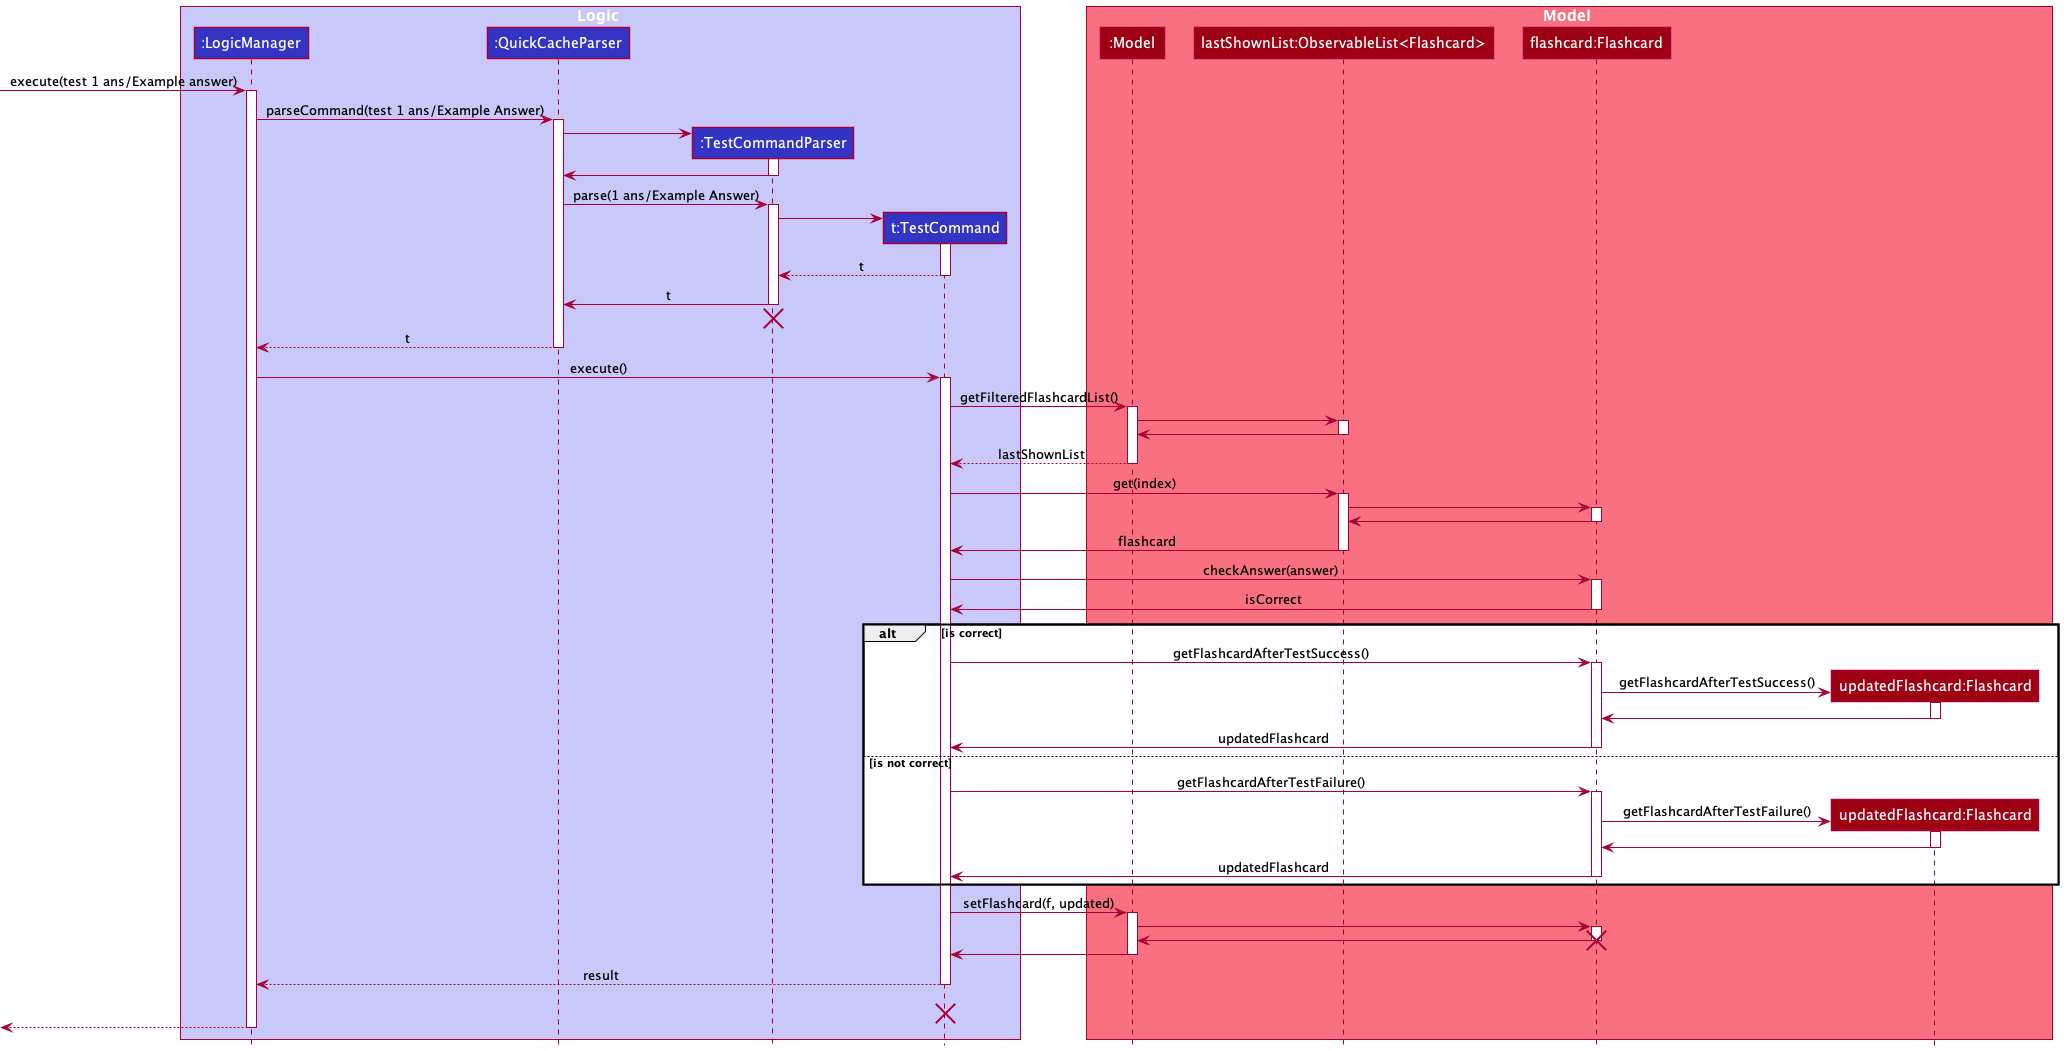

The diagram above was rendered by PlantUML. Its source (embedded in the PNG):
@startuml
!include style.puml

box Logic LOGIC_COLOR_T1
participant ":LogicManager" as LogicManager LOGIC_COLOR
participant ":QuickCacheParser" as QuickCacheParser LOGIC_COLOR
participant ":TestCommandParser" as TestCommandParser LOGIC_COLOR
participant "t:TestCommand" as TestCommand LOGIC_COLOR
end box

box Model MODEL_COLOR_T1
participant ":Model" as Model MODEL_COLOR
participant "lastShownList:ObservableList<Flashcard>" as ObservableList MODEL_COLOR
participant "flashcard:Flashcard" as Flashcard MODEL_COLOR
participant "updatedFlashcard:Flashcard" as UpdatedFlashcard MODEL_COLOR
end box
[-> LogicManager : execute(test 1 ans/Example answer)
activate LogicManager

LogicManager -> QuickCacheParser : parseCommand(test 1 ans/Example Answer)
activate QuickCacheParser

create TestCommandParser
QuickCacheParser -> TestCommandParser
activate TestCommandParser

TestCommandParser -> QuickCacheParser
deactivate TestCommandParser

QuickCacheParser -> TestCommandParser : parse(1 ans/Example Answer)
activate TestCommandParser

create TestCommand
TestCommandParser -> TestCommand
activate TestCommand

TestCommand --> TestCommandParser : t
deactivate TestCommand

TestCommandParser -> QuickCacheParser : t
deactivate TestCommandParser

'Hidden arrow to position the destroy marker below the end of the activation bar.
TestCommandParser -[hidden]-> QuickCacheParser
destroy TestCommandParser

QuickCacheParser --> LogicManager : t
deactivate QuickCacheParser

LogicManager -> TestCommand : execute()
activate TestCommand

TestCommand -> Model : getFilteredFlashcardList()
activate Model

Model -> ObservableList
activate ObservableList

ObservableList -> Model
deactivate ObservableList

Model --> TestCommand : lastShownList
deactivate Model

TestCommand -> ObservableList : get(index)
activate ObservableList

ObservableList -> Flashcard
activate Flashcard

Flashcard -> ObservableList
deactivate Flashcard

ObservableList -> TestCommand : flashcard
deactivate ObservableList

TestCommand -> Flashcard : checkAnswer(answer)
activate Flashcard

Flashcard -> TestCommand : isCorrect
deactivate Flashcard

alt is correct

    TestCommand -> Flashcard : getFlashcardAfterTestSuccess()
    activate Flashcard

    create UpdatedFlashcard
    Flashcard -> UpdatedFlashcard : getFlashcardAfterTestSuccess()
    activate UpdatedFlashcard

    UpdatedFlashcard -> Flashcard
    deactivate UpdatedFlashcard

    Flashcard -> TestCommand : updatedFlashcard
    deactivate Flashcard

else is not correct

   TestCommand -> Flashcard : getFlashcardAfterTestFailure()
   activate Flashcard

   create UpdatedFlashcard
   Flashcard -> UpdatedFlashcard : getFlashcardAfterTestFailure()
   activate UpdatedFlashcard

   UpdatedFlashcard -> Flashcard
   deactivate UpdatedFlashcard

   Flashcard -> TestCommand : updatedFlashcard
   deactivate Flashcard

end

TestCommand -> Model : setFlashcard(f, updated)
activate Model

Model -> Flashcard
activate Flashcard

Flashcard -> Model
destroy Flashcard

Model -> TestCommand
deactivate Model

TestCommand --> LogicManager : result
deactivate TestCommand
TestCommand -[hidden]-> LogicManager : result
destroy TestCommand

[<--LogicManager
deactivate LogicManager
@enduml